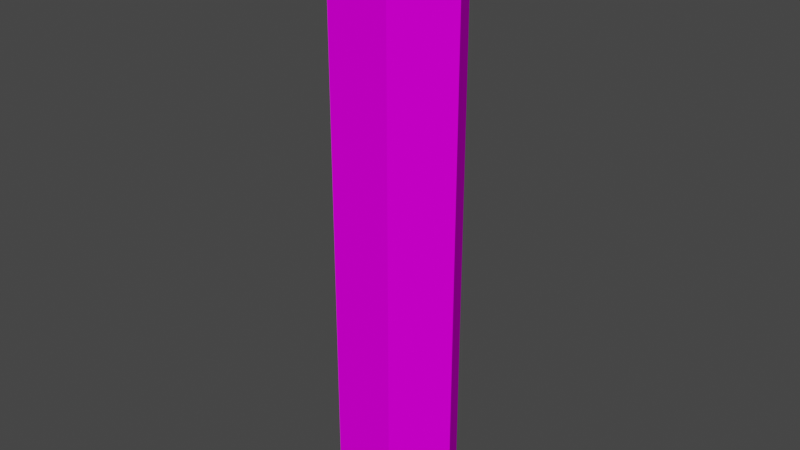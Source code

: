 # Source: jap_stick1.blend  (saved by Blender 3.3.6; exported with 4.5.12 LTS)
import bpy
from mathutils import Matrix  # noqa: F401  (used for matrix-valued properties, if any)

bpy.ops.wm.read_factory_settings(use_empty=True)
scene = bpy.context.scene
scene.name = 'Scene'

# ---- collections
col_collection = bpy.data.collections.new('Collection'); scene.collection.children.link(col_collection)

# ---- images (referenced by path relative to the original .blend; pixels are not part of the script)
import os
ASSET_DIR = os.environ.get("B2B_ASSET_DIR", "")  # directory of the original .blend (textures are referenced by path, not embedded)
HERE = os.path.dirname(os.path.abspath(__file__))  # packed textures are extracted next to this script under _unpacked/

def load_image(name, relpath, width, height, colorspace="sRGB"):
    """Load a texture the original file referenced (path relative to the .blend, or extracted next to this script)."""
    p = next((c for c in (os.path.join(HERE, relpath), os.path.join(ASSET_DIR, relpath)) if relpath and os.path.exists(c)), "")
    if p:
        img = bpy.data.images.load(p, check_existing=True)
        img.name = name
    else:  # same state as the original file: an image datablock whose file is absent (Cycles renders it pink)
        img = bpy.data.images.new(name, width, height)
        img.source = "FILE"
        img.filepath = "//" + (relpath or name)
    img.colorspace_settings.name = colorspace
    return img
img_level2_256pillargate_png = load_image('level2_256pillargate.png', 'level2_256pillargate.png', 1024, 1024, 'sRGB')

# ---- materials (node trees are filled in below, after node groups)
mat_level2_256pillargate = bpy.data.materials.new('level2_256pillargate')
mat_level2_256pillargate.alpha_threshold = 0.0
mat_level2_256pillargate.use_transparent_shadow = False
mat_level2_256pillargate.diffuse_color = (1.0, 1.0, 1.0, 1.0)
mat_level2_256pillargate.roughness = 0.5

# ---- material node trees
mat_level2_256pillargate.use_nodes = True; mat_level2_256pillargate.node_tree.nodes.clear()
_N = mat_level2_256pillargate.node_tree.nodes; _L = mat_level2_256pillargate.node_tree.links
n0 = _N.new('ShaderNodeBsdfDiffuse'); n0.name = 'Diffuse BSDF'; n0.location = (0, 0)
n1 = _N.new('ShaderNodeTexImage'); n1.name = 'Image Texture'; n1.location = (0, 0)
n1.image = img_level2_256pillargate_png
n2 = _N.new('ShaderNodeOutputMaterial'); n2.name = 'Material Output'; n2.location = (0, 0)
_L.new(n0.outputs[0], n2.inputs[0])
_L.new(n1.outputs[0], n0.inputs[0])
n2.is_active_output = True

# ---- world
world_world = bpy.data.worlds.new('World'); scene.world = world_world
world_world.use_nodes = True; world_world.node_tree.nodes.clear()
_N = world_world.node_tree.nodes; _L = world_world.node_tree.links
n0 = _N.new('ShaderNodeOutputWorld'); n0.name = 'World Output'; n0.location = (300, 300)
n1 = _N.new('ShaderNodeBackground'); n1.name = 'Background'; n1.location = (10, 300)
n1.inputs[0].default_value = (0.05088, 0.05088, 0.05088, 1.0)
_L.new(n1.outputs[0], n0.inputs[0])
n0.is_active_output = True
world_world.color = (0.05088, 0.05088, 0.05088)
world_world.use_sun_shadow = False
world_world.sun_shadow_jitter_overblur = 0.0

# ---- meshes
me_track2_pmd0_mesh_001 = bpy.data.meshes.new('TRACK2.PMD0.mesh.001')
me_track2_pmd0_mesh_001.from_pydata([(0.5041, -0.8731, 9.669), (-0.5041, -0.8731, 9.669), (-1.008, 1.748e-09, 9.669), (-0.5041, 0.8731, 9.669), (0.5041, 0.8731, 9.669), (1.008, 1.748e-09, 9.669), (-0.5041, 0.8731, 0.0), (0.5041, 0.8731, 0.0), (1.008, 1.748e-09, 0.0), (0.5041, -0.8731, 0.0), (-0.5041, -0.8731, 0.0), (-1.008, 1.748e-09, 0.0)], [], [(0, 5, 4, 3, 2, 1), (6, 3, 4, 7), (7, 4, 5, 8), (8, 5, 0, 9), (9, 0, 1, 10), (10, 1, 2, 11), (11, 2, 3, 6), (11, 6, 7, 8, 9, 10)])
_uv = me_track2_pmd0_mesh_001.uv_layers.new(name='UVMap')
_uv.uv.foreach_set('vector', [0.6899, 0.5111, 0.6993, 0.5462, 0.6899, 0.5802, 0.671, 0.5802, 0.6615, 0.5462, 0.671, 0.5111, 0.9965, 0.5872, 0.6965, 0.5872, 0.6965, 0.5675, 0.9965, 0.5675, 0.9965, 0.5675, 0.6965, 0.5675, 0.6965, 0.5296, 0.9965, 0.5296, 0.9965, 0.5296, 0.6965, 0.5296, 0.6965, 0.5114, 0.9965, 0.5114, 0.9965, 0.5114, 0.6965, 0.5114, 0.6965, 0.5311, 0.9965, 0.5311, 0.9965, 0.5311, 0.6965, 0.5311, 0.6965, 0.569, 0.9965, 0.569, 0.9965, 0.569, 0.6965, 0.569, 0.6965, 0.5872, 0.9965, 0.5872, 0.9965, 0.569, 0.9965, 0.5872, 0.9965, 0.5675, 0.9965, 0.5296, 0.9965, 0.5114, 0.9965, 0.5311])
me_track2_pmd0_mesh_001.materials.append(mat_level2_256pillargate)
me_track2_pmd0_mesh_001.use_remesh_preserve_volume = False
me_track2_pmd0_mesh_001.use_remesh_preserve_attributes = False
me_track2_pmd0_mesh_001.use_mirror_vertex_groups = False
me_track2_pmd0_mesh_001.update()

# ---- objects
ob_main = bpy.data.objects.new('main', me_track2_pmd0_mesh_001)

# ---- transforms, parenting, visibility, modifiers, constraints
ob_main.location = (0.0, 0.0, 0.0)
ob_main.lineart.crease_threshold = 0.0

# ---- collection membership
col_collection.objects.link(ob_main)

# ---- scene / render settings (as saved in the file)
scene.frame_start = 1; scene.frame_end = 250; scene.frame_set(1)
scene.render.engine = 'BLENDER_EEVEE_NEXT'
scene.cycles.sampling_pattern = 'TABULATED_SOBOL'
scene.cycles.use_light_tree = False
scene.view_settings.view_transform = 'Filmic'
bpy.context.view_layer.update()

# ---- added for rendering (the .blend has no active camera and no usable light): camera, sun
cam_auto = bpy.data.cameras.new('AutoCamera')
cam_auto.lens = 50.0
cam_auto.sensor_width = 36.0
cam_auto.clip_end = 1000.0
ob_auto_camera = bpy.data.objects.new('AutoCamera', cam_auto)
scene.collection.objects.link(ob_auto_camera)
ob_auto_camera.location = (9.28044, -11.1365, 12.259)
ob_auto_camera.rotation_euler = (1.09748, -7.21219e-08, 0.694738)
scene.camera = ob_auto_camera
light_auto_sun = bpy.data.lights.new('AutoSun', 'SUN')
light_auto_sun.energy = 3.0
light_auto_sun.angle = 0.0523599
ob_auto_sun = bpy.data.objects.new('AutoSun', light_auto_sun)
scene.collection.objects.link(ob_auto_sun)
ob_auto_sun.rotation_euler = (0.872665, 0.174533, 0.523599)
bpy.context.view_layer.update()
